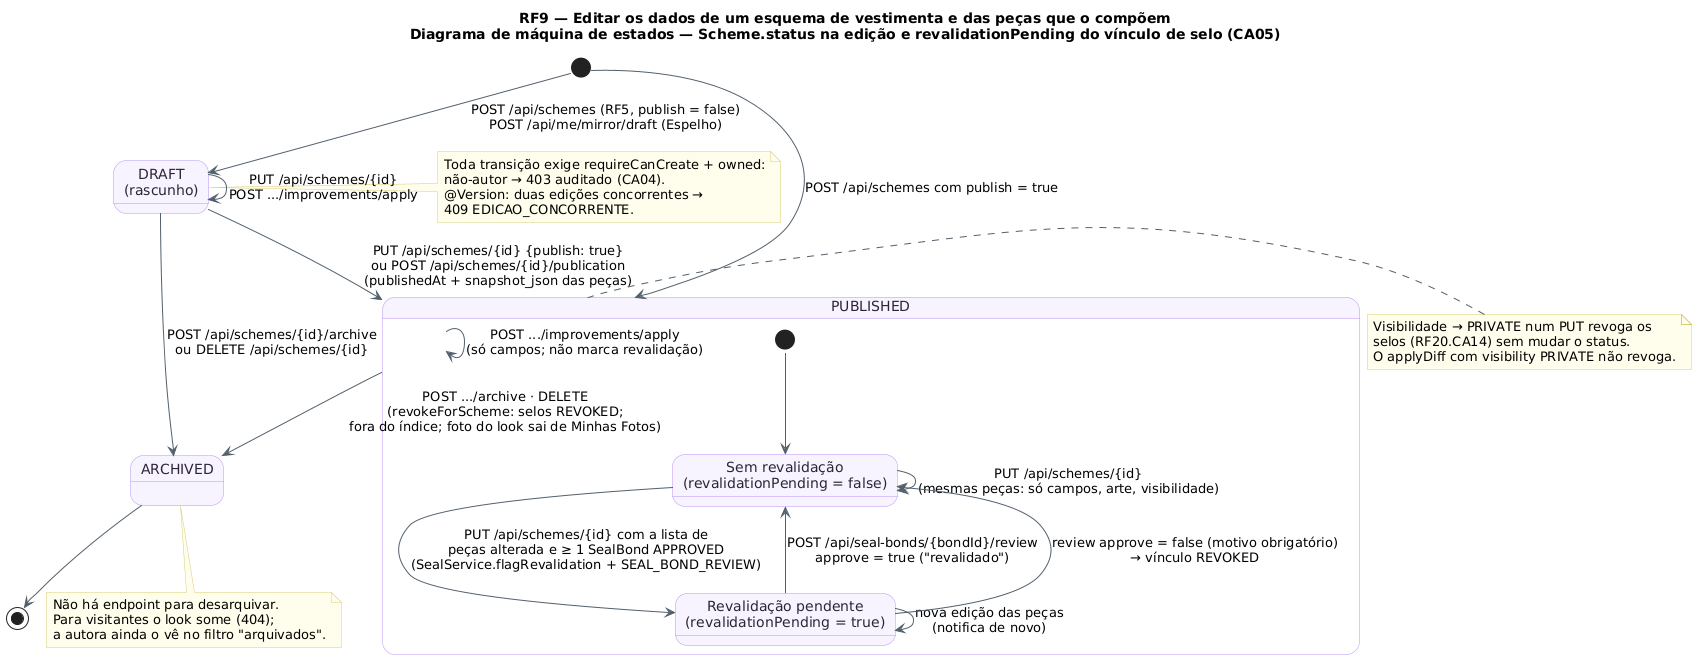

The diagram above was rendered by PlantUML. Its source (embedded in the PNG):
@startuml RF9_MaquinaDeEstados_Edicao
!pragma layout smetana
!pragma layout smetana
title RF9 — Editar os dados de um esquema de vestimenta e das peças que o compõem\nDiagrama de máquina de estados — Scheme.status na edição e revalidationPending do vínculo de selo (CA05)
skinparam backgroundColor #FFFFFF
skinparam state {
  BackgroundColor #F8F4FF
  BorderColor #B695F5
  FontColor #2D2438
  ArrowColor #52606D
}
skinparam note {
  BackgroundColor #FFFDEB
  BorderColor #D8CE78
}

state "DRAFT\n(rascunho)" as Rascunho
state "PUBLISHED" as Publicado {
  state "Sem revalidação\n(revalidationPending = false)" as Ok
  state "Revalidação pendente\n(revalidationPending = true)" as Reval
  [*] --> Ok
  Ok --> Ok : PUT /api/schemes/{id}\n(mesmas peças: só campos, arte, visibilidade)
  Ok --> Reval : PUT /api/schemes/{id} com a lista de\npeças alterada e ≥ 1 SealBond APPROVED\n(SealService.flagRevalidation + SEAL_BOND_REVIEW)
  Reval --> Reval : nova edição das peças\n(notifica de novo)
  Reval --> Ok : POST /api/seal-bonds/{bondId}/review\napprove = true ("revalidado")
  Reval --> Ok : review approve = false (motivo obrigatório)\n→ vínculo REVOKED
}
state "ARCHIVED" as Arquivado

[*] --> Rascunho : POST /api/schemes (RF5, publish = false)\nPOST /api/me/mirror/draft (Espelho)
[*] --> Publicado : POST /api/schemes com publish = true
Rascunho --> Rascunho : PUT /api/schemes/{id}\nPOST .../improvements/apply
Rascunho --> Publicado : PUT /api/schemes/{id} {publish: true}\nou POST /api/schemes/{id}/publication\n(publishedAt + snapshot_json das peças)
Publicado --> Publicado : POST .../improvements/apply\n(só campos; não marca revalidação)
Rascunho --> Arquivado : POST /api/schemes/{id}/archive\nou DELETE /api/schemes/{id}
Publicado --> Arquivado : POST .../archive · DELETE\n(revokeForScheme: selos REVOKED;\nfora do índice; foto do look sai de Minhas Fotos)
Arquivado --> [*]

note right of Rascunho
  Toda transição exige requireCanCreate + owned:
  não-autor → 403 auditado (CA04).
  @Version: duas edições concorrentes →
  409 EDICAO_CONCORRENTE.
end note
note left of Publicado
  Visibilidade → PRIVATE num PUT revoga os
  selos (RF20.CA14) sem mudar o status.
  O applyDiff com visibility PRIVATE não revoga.
end note
note bottom of Arquivado
  Não há endpoint para desarquivar.
  Para visitantes o look some (404);
  a autora ainda o vê no filtro "arquivados".
end note
@enduml